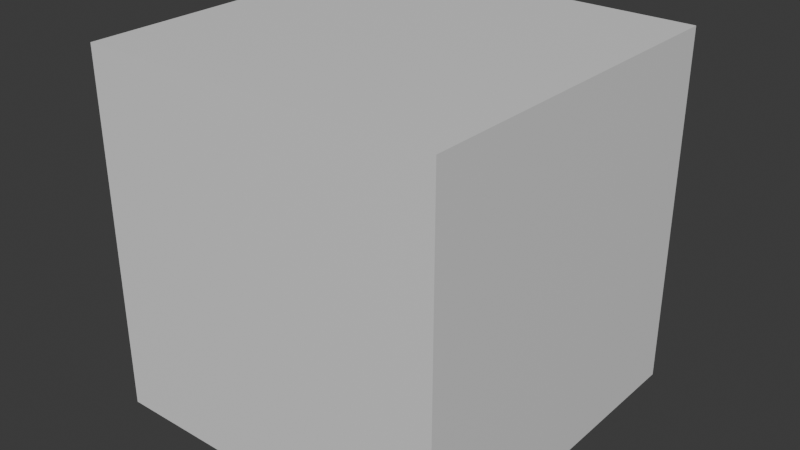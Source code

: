 # Source: corner.blend  (saved by Blender 4.5.88; exported with 4.5.12 LTS)
import bpy
from mathutils import Matrix  # noqa: F401  (used for matrix-valued properties, if any)

bpy.ops.wm.read_factory_settings(use_empty=True)
scene = bpy.context.scene
scene.name = 'Scene'

# ---- collections
col_collection = bpy.data.collections.new('Collection'); scene.collection.children.link(col_collection)

# ---- materials (node trees are filled in below, after node groups)
mat_material = bpy.data.materials.new('Material')
mat_material.alpha_threshold = 0.0
mat_material.roughness = 0.5
mat_material.line_color = (0.0, 0.0, 0.0, 1.0)

# ---- material node trees
mat_material.use_nodes = True; mat_material.node_tree.nodes.clear()
_N = mat_material.node_tree.nodes; _L = mat_material.node_tree.links
n0 = _N.new('ShaderNodeOutputMaterial'); n0.name = 'Material Output'; n0.location = (200, 100)
n1 = _N.new('ShaderNodeBsdfPrincipled'); n1.name = 'Principled BSDF'; n1.location = (-200, 100)
n1.inputs[3].default_value = 1.45
_L.new(n1.outputs[0], n0.inputs[0])
n0.is_active_output = True

# ---- world
world_world = bpy.data.worlds.new('World'); scene.world = world_world
world_world.use_nodes = True; world_world.node_tree.nodes.clear()
_N = world_world.node_tree.nodes; _L = world_world.node_tree.links
n0 = _N.new('ShaderNodeOutputWorld'); n0.name = 'World Output'; n0.location = (200, 100)
n1 = _N.new('ShaderNodeBackground'); n1.name = 'Background'; n1.location = (-200, 100)
n1.inputs[0].default_value = (0.05088, 0.05088, 0.05088, 1.0)
_L.new(n1.outputs[0], n0.inputs[0])
n0.is_active_output = True
world_world.color = (0.05088, 0.05088, 0.05088)
world_world.sun_shadow_jitter_overblur = 0.0

# ---- meshes
me_cube = bpy.data.meshes.new('Cube')
me_cube.from_pydata([(1.0, 1.0, 1.0), (1.0, 1.0, -1.0), (1.0, -1.0, 1.0), (1.0, -1.0, -1.0), (-1.0, 1.0, 1.0), (-1.0, 1.0, -1.0), (-1.0, -1.0, 1.0), (-1.0, -1.0, -1.0)], [], [(0, 4, 6, 2), (3, 2, 6, 7), (7, 6, 4, 5), (5, 1, 3, 7), (1, 0, 2, 3), (5, 4, 0, 1)])
_uv = me_cube.uv_layers.new(name='UVMap')
_uv.uv.foreach_set('vector', [0.625, 0.5, 0.875, 0.5, 0.875, 0.75, 0.625, 0.75, 0.375, 0.75, 0.625, 0.75, 0.625, 1.0, 0.375, 1.0, 0.375, 0.0, 0.625, 0.0, 0.625, 0.25, 0.375, 0.25, 0.125, 0.5, 0.375, 0.5, 0.375, 0.75, 0.125, 0.75, 0.375, 0.5, 0.625, 0.5, 0.625, 0.75, 0.375, 0.75, 0.375, 0.25, 0.625, 0.25, 0.625, 0.5, 0.375, 0.5])
me_cube.materials.append(mat_material)
me_cube.use_mirror_vertex_groups = False
me_cube.update()

# ---- objects
ob_cube = bpy.data.objects.new('Cube', me_cube)

# ---- transforms, parenting, visibility, modifiers, constraints
ob_cube.location = (0.0, 0.0, 0.0)
ob_cube.lock_rotations_4d = False
ob_cube.empty_display_type = 'ARROWS'
ob_cube.lineart.crease_threshold = 0.0

# ---- collection membership
col_collection.objects.link(ob_cube)

# ---- scene / render settings (as saved in the file)
scene.frame_start = 1; scene.frame_end = 250; scene.frame_set(1)
scene.render.engine = 'BLENDER_EEVEE_NEXT'
bpy.context.view_layer.update()

# ---- added for rendering (the .blend has no active camera and no usable light): camera, sun
cam_auto = bpy.data.cameras.new('AutoCamera')
cam_auto.lens = 50.0
cam_auto.sensor_width = 36.0
cam_auto.clip_end = 1000.0
ob_auto_camera = bpy.data.objects.new('AutoCamera', cam_auto)
scene.collection.objects.link(ob_auto_camera)
ob_auto_camera.location = (3.20507, -3.84609, 2.56406)
ob_auto_camera.rotation_euler = (1.09748, -7.21219e-08, 0.694738)
scene.camera = ob_auto_camera
light_auto_sun = bpy.data.lights.new('AutoSun', 'SUN')
light_auto_sun.energy = 3.0
light_auto_sun.angle = 0.0523599
ob_auto_sun = bpy.data.objects.new('AutoSun', light_auto_sun)
scene.collection.objects.link(ob_auto_sun)
ob_auto_sun.rotation_euler = (0.872665, 0.174533, 0.523599)
bpy.context.view_layer.update()
